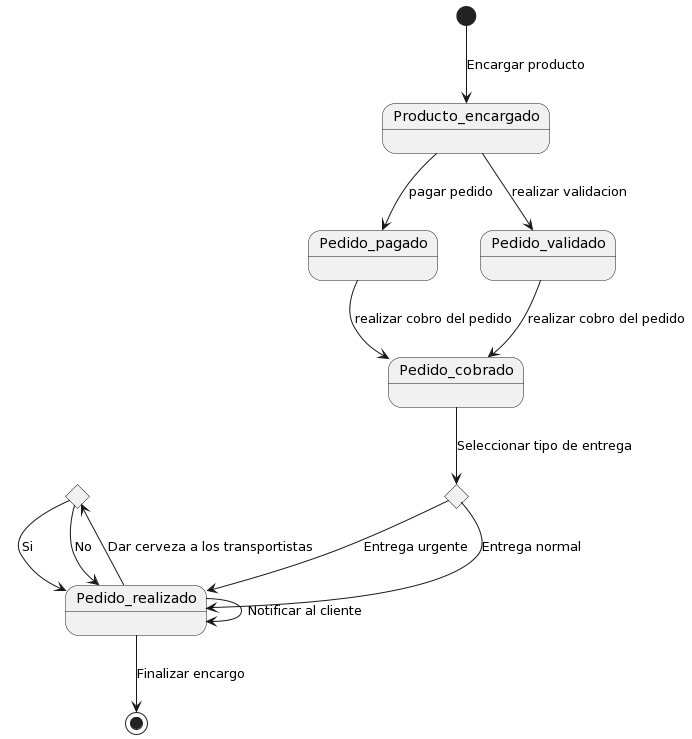

The diagram above was rendered by PlantUML. Its source (embedded in the PNG):
@startuml
state choice1 <<choice>>
state choice2 <<choice>>
[*] --> Producto_encargado: Encargar producto
Producto_encargado --> Pedido_pagado: pagar pedido
Producto_encargado --> Pedido_validado: realizar validacion
Pedido_validado --> Pedido_cobrado: realizar cobro del pedido
Pedido_pagado --> Pedido_cobrado: realizar cobro del pedido
Pedido_cobrado --> choice2: Seleccionar tipo de entrega
choice2--> Pedido_realizado: Entrega urgente
choice2--> Pedido_realizado: Entrega normal
Pedido_realizado --> Pedido_realizado: Notificar al cliente
choice1 --> Pedido_realizado: Si 
choice1 --> Pedido_realizado: No
Pedido_realizado --> choice1: Dar cerveza a los transportistas
Pedido_realizado --> [*]: Finalizar encargo
@enduml